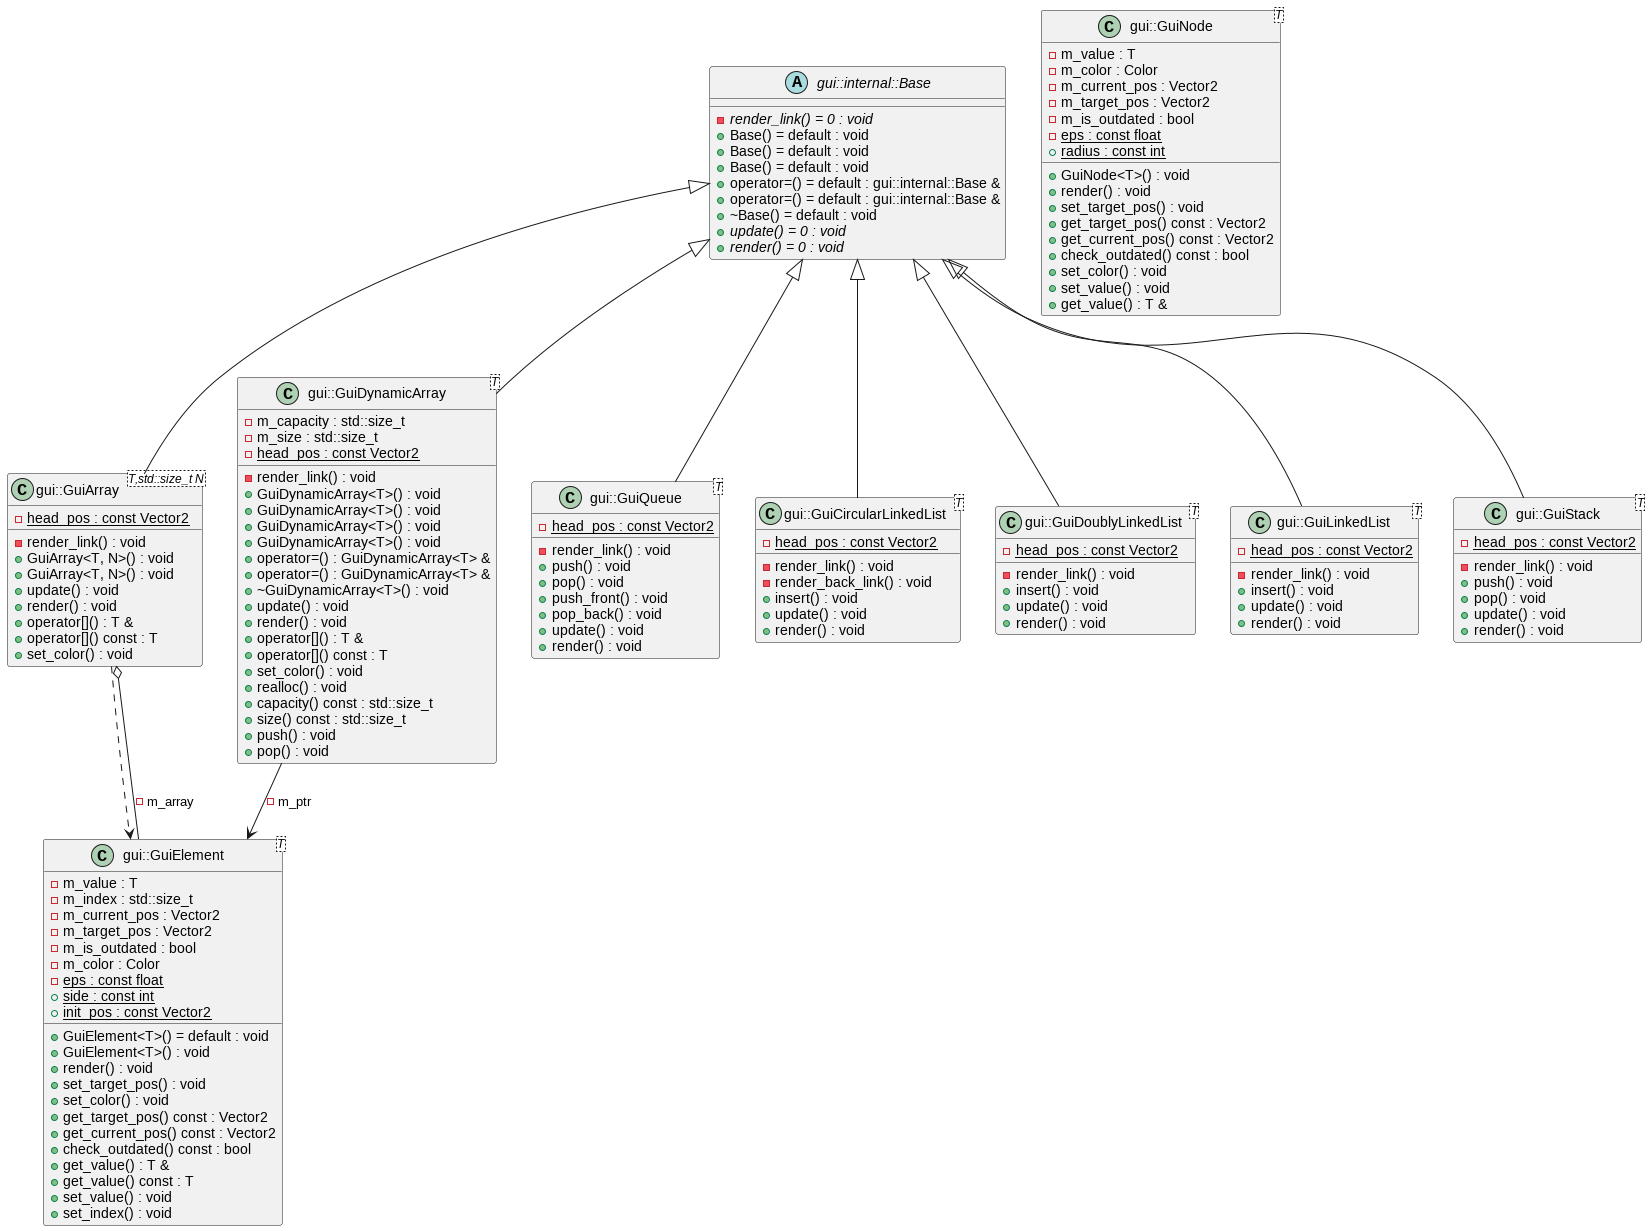

The diagram above was rendered by PlantUML. Its source (embedded in the PNG):
@startuml
abstract "gui::internal::Base" as C_0000175824954716261305
abstract C_0000175824954716261305 {
{abstract} -render_link() = 0 : void
+Base() = default : void
+Base() = default : void
+Base() = default : void
+operator=() = default : gui::internal::Base &
+operator=() = default : gui::internal::Base &
+~Base() = default : void
{abstract} +update() = 0 : void
{abstract} +render() = 0 : void
}
class "gui::GuiElement<T>" as C_0002044747090333057839
class C_0002044747090333057839 {
+GuiElement<T>() = default : void
+GuiElement<T>() : void
+render() : void
+set_target_pos() : void
+set_color() : void
+get_target_pos() const : Vector2
+get_current_pos() const : Vector2
+check_outdated() const : bool
+get_value() : T &
+get_value() const : T
+set_value() : void
+set_index() : void
-m_value : T
-m_index : std::size_t
-m_current_pos : Vector2
-m_target_pos : Vector2
-m_is_outdated : bool
-m_color : Color
{static} -eps : const float
{static} +side : const int
{static} +init_pos : const Vector2
}
class "gui::GuiArray<T,std::size_t N>" as C_0001269788950877413692
class C_0001269788950877413692 {
-render_link() : void
+GuiArray<T, N>() : void
+GuiArray<T, N>() : void
+update() : void
+render() : void
+operator[]() : T &
+operator[]() const : T
+set_color() : void
{static} -head_pos : const Vector2
}
class "gui::GuiDynamicArray<T>" as C_0000068279211946526198
class C_0000068279211946526198 {
-render_link() : void
+GuiDynamicArray<T>() : void
+GuiDynamicArray<T>() : void
+GuiDynamicArray<T>() : void
+GuiDynamicArray<T>() : void
+operator=() : GuiDynamicArray<T> &
+operator=() : GuiDynamicArray<T> &
+~GuiDynamicArray<T>() : void
+update() : void
+render() : void
+operator[]() : T &
+operator[]() const : T
+set_color() : void
+realloc() : void
+capacity() const : std::size_t
+size() const : std::size_t
+push() : void
+pop() : void
-m_capacity : std::size_t
-m_size : std::size_t
{static} -head_pos : const Vector2
}
class "gui::GuiNode<T>" as C_0001747959826151301658
class C_0001747959826151301658 {
+GuiNode<T>() : void
+render() : void
+set_target_pos() : void
+get_target_pos() const : Vector2
+get_current_pos() const : Vector2
+check_outdated() const : bool
+set_color() : void
+set_value() : void
+get_value() : T &
-m_value : T
-m_color : Color
-m_current_pos : Vector2
-m_target_pos : Vector2
-m_is_outdated : bool
{static} -eps : const float
{static} +radius : const int
}
class "gui::GuiQueue<T>" as C_0000537993261370672901
class C_0000537993261370672901 {
-render_link() : void
+push() : void
+pop() : void
+push_front() : void
+pop_back() : void
+update() : void
+render() : void
{static} -head_pos : const Vector2
}
class "gui::GuiCircularLinkedList<T>" as C_0000636823269603515495
class C_0000636823269603515495 {
-render_link() : void
-render_back_link() : void
+insert() : void
+update() : void
+render() : void
{static} -head_pos : const Vector2
}
class "gui::GuiDoublyLinkedList<T>" as C_0001770119980623113789
class C_0001770119980623113789 {
-render_link() : void
+insert() : void
+update() : void
+render() : void
{static} -head_pos : const Vector2
}
class "gui::GuiLinkedList<T>" as C_0001460638568713575271
class C_0001460638568713575271 {
-render_link() : void
+insert() : void
+update() : void
+render() : void
{static} -head_pos : const Vector2
}
class "gui::GuiStack<T>" as C_0000012620274388027065
class C_0000012620274388027065 {
-render_link() : void
+push() : void
+pop() : void
+update() : void
+render() : void
{static} -head_pos : const Vector2
}
C_0001269788950877413692 ..> C_0002044747090333057839
C_0001269788950877413692 o-- C_0002044747090333057839 : -m_array
C_0000175824954716261305 <|-- C_0001269788950877413692
C_0000068279211946526198 --> C_0002044747090333057839 : -m_ptr
C_0000175824954716261305 <|-- C_0000068279211946526198
C_0000175824954716261305 <|-- C_0000537993261370672901
C_0000175824954716261305 <|-- C_0000636823269603515495
C_0000175824954716261305 <|-- C_0001770119980623113789
C_0000175824954716261305 <|-- C_0001460638568713575271
C_0000175824954716261305 <|-- C_0000012620274388027065
@enduml